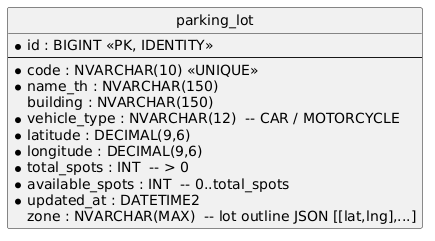

The diagram above was rendered by PlantUML. Its source (embedded in the PNG):
@startuml
hide circle
entity parking_lot {
  * id : BIGINT <<PK, IDENTITY>>
  --
  * code : NVARCHAR(10) <<UNIQUE>>
  * name_th : NVARCHAR(150)
  building : NVARCHAR(150)
  * vehicle_type : NVARCHAR(12)  -- CAR / MOTORCYCLE
  * latitude : DECIMAL(9,6)
  * longitude : DECIMAL(9,6)
  * total_spots : INT  -- > 0
  * available_spots : INT  -- 0..total_spots
  * updated_at : DATETIME2
  zone : NVARCHAR(MAX)  -- lot outline JSON [[lat,lng],...]
}
@enduml